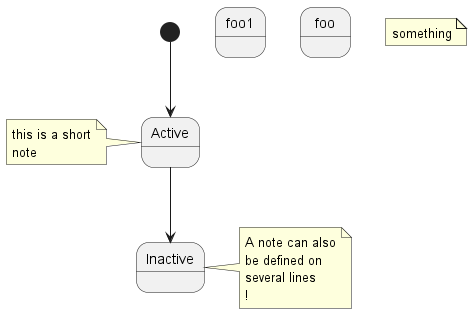

The diagram above was rendered by PlantUML. Its source (embedded in the PNG):
@startuml
[*] --> Active
Active --> Inactive

state foo1

note left of Active : this is a short\nnote

note right of Inactive
    A note can also
    be defined on
    several lines
    !
end note

state foo
note "something" as N1

@enduml